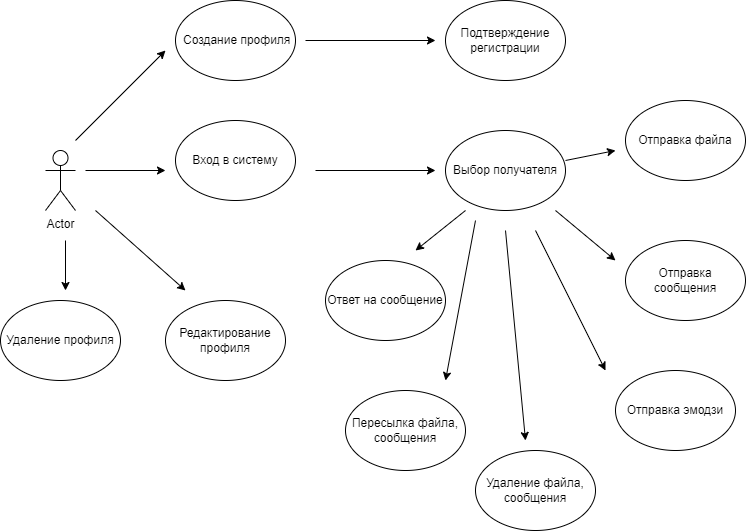

The diagram above was exported from draw.io. Its source (the exported page's mxGraphModel, read from the mxfile embedded in the PNG):
<mxGraphModel dx="1434" dy="790" grid="1" gridSize="10" guides="1" tooltips="1" connect="1" arrows="1" fold="1" page="1" pageScale="1" pageWidth="827" pageHeight="1169" background="#ffffff" math="0" shadow="0">
  <root>
    <mxCell id="0" />
    <mxCell id="1" parent="0" />
    <mxCell id="mV9J3rThzSW4h4quaY_s-1" value="Actor" style="shape=umlActor;verticalLabelPosition=bottom;verticalAlign=top;html=1;outlineConnect=0;" vertex="1" parent="1">
      <mxGeometry x="70" y="180" width="30" height="60" as="geometry" />
    </mxCell>
    <mxCell id="mV9J3rThzSW4h4quaY_s-2" value="&amp;nbsp;Создание профиля" style="ellipse;whiteSpace=wrap;html=1;" vertex="1" parent="1">
      <mxGeometry x="200" y="30" width="120" height="80" as="geometry" />
    </mxCell>
    <mxCell id="mV9J3rThzSW4h4quaY_s-3" value="Вход в систему" style="ellipse;whiteSpace=wrap;html=1;" vertex="1" parent="1">
      <mxGeometry x="200" y="150" width="120" height="80" as="geometry" />
    </mxCell>
    <mxCell id="mV9J3rThzSW4h4quaY_s-4" value="Выбор получателя" style="ellipse;whiteSpace=wrap;html=1;" vertex="1" parent="1">
      <mxGeometry x="470" y="160" width="120" height="80" as="geometry" />
    </mxCell>
    <mxCell id="mV9J3rThzSW4h4quaY_s-5" value="Редактирование профиля" style="ellipse;whiteSpace=wrap;html=1;" vertex="1" parent="1">
      <mxGeometry x="190" y="330" width="120" height="80" as="geometry" />
    </mxCell>
    <mxCell id="mV9J3rThzSW4h4quaY_s-6" value="Отправка сообщения" style="ellipse;whiteSpace=wrap;html=1;" vertex="1" parent="1">
      <mxGeometry x="650" y="270" width="120" height="80" as="geometry" />
    </mxCell>
    <mxCell id="mV9J3rThzSW4h4quaY_s-7" value="Отправка эмодзи" style="ellipse;whiteSpace=wrap;html=1;" vertex="1" parent="1">
      <mxGeometry x="640" y="400" width="120" height="80" as="geometry" />
    </mxCell>
    <mxCell id="mV9J3rThzSW4h4quaY_s-8" value="Отправка файла" style="ellipse;whiteSpace=wrap;html=1;" vertex="1" parent="1">
      <mxGeometry x="650" y="130" width="120" height="80" as="geometry" />
    </mxCell>
    <mxCell id="mV9J3rThzSW4h4quaY_s-9" value="Пересылка файла, сообщения" style="ellipse;whiteSpace=wrap;html=1;" vertex="1" parent="1">
      <mxGeometry x="370" y="420" width="120" height="80" as="geometry" />
    </mxCell>
    <mxCell id="mV9J3rThzSW4h4quaY_s-10" value="Удаление файла, сообщения" style="ellipse;whiteSpace=wrap;html=1;" vertex="1" parent="1">
      <mxGeometry x="500" y="480" width="120" height="80" as="geometry" />
    </mxCell>
    <mxCell id="mV9J3rThzSW4h4quaY_s-11" value="Ответ на сообщение" style="ellipse;whiteSpace=wrap;html=1;" vertex="1" parent="1">
      <mxGeometry x="350" y="290" width="120" height="80" as="geometry" />
    </mxCell>
    <mxCell id="mV9J3rThzSW4h4quaY_s-13" value="Удаление профиля" style="ellipse;whiteSpace=wrap;html=1;" vertex="1" parent="1">
      <mxGeometry x="25" y="330" width="120" height="80" as="geometry" />
    </mxCell>
    <mxCell id="mV9J3rThzSW4h4quaY_s-14" value="Подтверждение регистрации" style="ellipse;whiteSpace=wrap;html=1;" vertex="1" parent="1">
      <mxGeometry x="470" y="30" width="120" height="80" as="geometry" />
    </mxCell>
    <mxCell id="mV9J3rThzSW4h4quaY_s-15" value="" style="endArrow=classic;html=1;rounded=0;" edge="1" parent="1">
      <mxGeometry width="50" height="50" relative="1" as="geometry">
        <mxPoint x="100" y="170" as="sourcePoint" />
        <mxPoint x="190" y="80" as="targetPoint" />
      </mxGeometry>
    </mxCell>
    <mxCell id="mV9J3rThzSW4h4quaY_s-16" value="" style="endArrow=classic;html=1;rounded=0;" edge="1" parent="1">
      <mxGeometry width="50" height="50" relative="1" as="geometry">
        <mxPoint x="330" y="70" as="sourcePoint" />
        <mxPoint x="460" y="70" as="targetPoint" />
      </mxGeometry>
    </mxCell>
    <mxCell id="mV9J3rThzSW4h4quaY_s-17" value="" style="endArrow=classic;html=1;rounded=0;" edge="1" parent="1">
      <mxGeometry width="50" height="50" relative="1" as="geometry">
        <mxPoint x="110" y="200" as="sourcePoint" />
        <mxPoint x="190" y="200" as="targetPoint" />
      </mxGeometry>
    </mxCell>
    <mxCell id="mV9J3rThzSW4h4quaY_s-19" value="" style="endArrow=classic;html=1;rounded=0;" edge="1" parent="1">
      <mxGeometry width="50" height="50" relative="1" as="geometry">
        <mxPoint x="340" y="200" as="sourcePoint" />
        <mxPoint x="460" y="200" as="targetPoint" />
      </mxGeometry>
    </mxCell>
    <mxCell id="mV9J3rThzSW4h4quaY_s-20" value="" style="endArrow=classic;html=1;rounded=0;" edge="1" parent="1">
      <mxGeometry width="50" height="50" relative="1" as="geometry">
        <mxPoint x="90" y="270" as="sourcePoint" />
        <mxPoint x="90" y="320" as="targetPoint" />
      </mxGeometry>
    </mxCell>
    <mxCell id="mV9J3rThzSW4h4quaY_s-21" value="" style="endArrow=classic;html=1;rounded=0;" edge="1" parent="1">
      <mxGeometry width="50" height="50" relative="1" as="geometry">
        <mxPoint x="120" y="240" as="sourcePoint" />
        <mxPoint x="210" y="320" as="targetPoint" />
      </mxGeometry>
    </mxCell>
    <mxCell id="mV9J3rThzSW4h4quaY_s-22" value="" style="endArrow=classic;html=1;rounded=0;" edge="1" parent="1">
      <mxGeometry width="50" height="50" relative="1" as="geometry">
        <mxPoint x="590" y="190" as="sourcePoint" />
        <mxPoint x="640" y="180" as="targetPoint" />
      </mxGeometry>
    </mxCell>
    <mxCell id="mV9J3rThzSW4h4quaY_s-23" value="" style="endArrow=classic;html=1;rounded=0;" edge="1" parent="1">
      <mxGeometry width="50" height="50" relative="1" as="geometry">
        <mxPoint x="490" y="240" as="sourcePoint" />
        <mxPoint x="440" y="280" as="targetPoint" />
      </mxGeometry>
    </mxCell>
    <mxCell id="mV9J3rThzSW4h4quaY_s-24" value="" style="endArrow=classic;html=1;rounded=0;" edge="1" parent="1">
      <mxGeometry width="50" height="50" relative="1" as="geometry">
        <mxPoint x="580" y="240" as="sourcePoint" />
        <mxPoint x="640" y="290" as="targetPoint" />
      </mxGeometry>
    </mxCell>
    <mxCell id="mV9J3rThzSW4h4quaY_s-25" value="" style="endArrow=classic;html=1;rounded=0;" edge="1" parent="1">
      <mxGeometry width="50" height="50" relative="1" as="geometry">
        <mxPoint x="560" y="260" as="sourcePoint" />
        <mxPoint x="630" y="400" as="targetPoint" />
      </mxGeometry>
    </mxCell>
    <mxCell id="mV9J3rThzSW4h4quaY_s-26" value="" style="endArrow=classic;html=1;rounded=0;" edge="1" parent="1">
      <mxGeometry width="50" height="50" relative="1" as="geometry">
        <mxPoint x="530" y="260" as="sourcePoint" />
        <mxPoint x="550" y="470" as="targetPoint" />
      </mxGeometry>
    </mxCell>
    <mxCell id="mV9J3rThzSW4h4quaY_s-27" value="" style="endArrow=classic;html=1;rounded=0;" edge="1" parent="1">
      <mxGeometry width="50" height="50" relative="1" as="geometry">
        <mxPoint x="500" y="250" as="sourcePoint" />
        <mxPoint x="470" y="410" as="targetPoint" />
      </mxGeometry>
    </mxCell>
  </root>
</mxGraphModel>